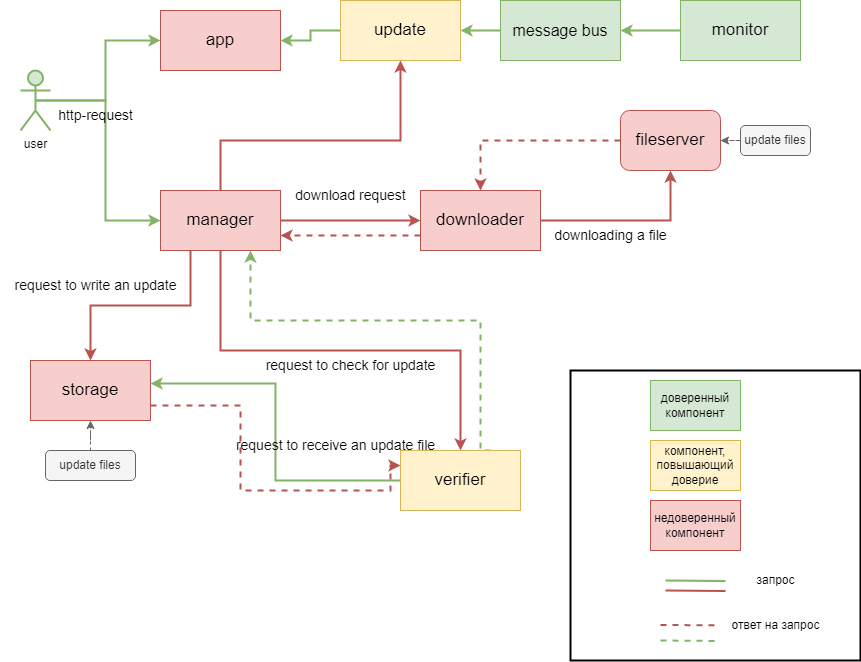

The diagram above was exported from draw.io. Its source (the exported page's mxGraphModel, read from the mxfile embedded in the PNG):
<mxGraphModel dx="832" dy="479" grid="1" gridSize="10" guides="1" tooltips="1" connect="1" arrows="1" fold="1" page="1" pageScale="1" pageWidth="827" pageHeight="1169" math="0" shadow="0">
  <root>
    <mxCell id="0" />
    <mxCell id="1" parent="0" />
    <mxCell id="jWXUNVE3eB3GwsXeMdqP-10" style="edgeStyle=orthogonalEdgeStyle;rounded=0;orthogonalLoop=1;jettySize=auto;html=1;exitX=0.5;exitY=0.5;exitDx=0;exitDy=0;exitPerimeter=0;strokeWidth=2;fillColor=#d5e8d4;strokeColor=#82b366;" parent="1" source="jWXUNVE3eB3GwsXeMdqP-1" target="jWXUNVE3eB3GwsXeMdqP-3" edge="1">
      <mxGeometry relative="1" as="geometry" />
    </mxCell>
    <mxCell id="jWXUNVE3eB3GwsXeMdqP-11" style="edgeStyle=orthogonalEdgeStyle;rounded=0;orthogonalLoop=1;jettySize=auto;html=1;exitX=0.5;exitY=0.5;exitDx=0;exitDy=0;exitPerimeter=0;entryX=0;entryY=0.5;entryDx=0;entryDy=0;strokeWidth=2;fillColor=#d5e8d4;strokeColor=#82b366;" parent="1" source="jWXUNVE3eB3GwsXeMdqP-1" target="jWXUNVE3eB3GwsXeMdqP-5" edge="1">
      <mxGeometry relative="1" as="geometry" />
    </mxCell>
    <mxCell id="jWXUNVE3eB3GwsXeMdqP-1" value="user" style="shape=umlActor;verticalLabelPosition=bottom;verticalAlign=top;html=1;outlineConnect=0;strokeWidth=2;fillColor=#d5e8d4;strokeColor=#82b366;" parent="1" vertex="1">
      <mxGeometry x="20" y="90" width="30" height="60" as="geometry" />
    </mxCell>
    <mxCell id="jWXUNVE3eB3GwsXeMdqP-3" value="&lt;font style=&quot;font-size: 17px;&quot;&gt;app&lt;/font&gt;" style="rounded=0;whiteSpace=wrap;html=1;fillColor=#f8cecc;strokeColor=#b85450;" parent="1" vertex="1">
      <mxGeometry x="160" y="30" width="120" height="60" as="geometry" />
    </mxCell>
    <mxCell id="jWXUNVE3eB3GwsXeMdqP-12" style="edgeStyle=orthogonalEdgeStyle;rounded=0;orthogonalLoop=1;jettySize=auto;html=1;exitX=1;exitY=0.5;exitDx=0;exitDy=0;entryX=0;entryY=0.5;entryDx=0;entryDy=0;strokeWidth=2;fillColor=#f8cecc;strokeColor=#b85450;" parent="1" source="jWXUNVE3eB3GwsXeMdqP-5" target="jWXUNVE3eB3GwsXeMdqP-9" edge="1">
      <mxGeometry relative="1" as="geometry" />
    </mxCell>
    <mxCell id="jWXUNVE3eB3GwsXeMdqP-18" style="edgeStyle=orthogonalEdgeStyle;rounded=0;orthogonalLoop=1;jettySize=auto;html=1;exitX=0.5;exitY=1;exitDx=0;exitDy=0;fillColor=#f8cecc;strokeColor=#b85450;strokeWidth=2;" parent="1" source="jWXUNVE3eB3GwsXeMdqP-5" target="jWXUNVE3eB3GwsXeMdqP-7" edge="1">
      <mxGeometry relative="1" as="geometry" />
    </mxCell>
    <mxCell id="jWXUNVE3eB3GwsXeMdqP-19" style="edgeStyle=orthogonalEdgeStyle;rounded=0;orthogonalLoop=1;jettySize=auto;html=1;exitX=0.25;exitY=1;exitDx=0;exitDy=0;entryX=0.5;entryY=0;entryDx=0;entryDy=0;strokeWidth=2;fillColor=#f8cecc;strokeColor=#b85450;" parent="1" source="jWXUNVE3eB3GwsXeMdqP-5" target="jWXUNVE3eB3GwsXeMdqP-6" edge="1">
      <mxGeometry relative="1" as="geometry" />
    </mxCell>
    <mxCell id="d7nVhZPmzwNM0hUZT0j6-1" style="edgeStyle=orthogonalEdgeStyle;rounded=0;orthogonalLoop=1;jettySize=auto;html=1;fillColor=#f8cecc;strokeColor=#b85450;strokeWidth=2;" edge="1" parent="1" source="jWXUNVE3eB3GwsXeMdqP-5" target="jWXUNVE3eB3GwsXeMdqP-31">
      <mxGeometry relative="1" as="geometry">
        <Array as="points">
          <mxPoint x="220" y="160" />
          <mxPoint x="400" y="160" />
        </Array>
      </mxGeometry>
    </mxCell>
    <mxCell id="jWXUNVE3eB3GwsXeMdqP-5" value="&lt;font style=&quot;font-size: 17px;&quot;&gt;manager&lt;/font&gt;" style="rounded=0;whiteSpace=wrap;html=1;fillColor=#f8cecc;strokeColor=#b85450;" parent="1" vertex="1">
      <mxGeometry x="160" y="210" width="120" height="60" as="geometry" />
    </mxCell>
    <mxCell id="jWXUNVE3eB3GwsXeMdqP-37" style="edgeStyle=orthogonalEdgeStyle;rounded=0;orthogonalLoop=1;jettySize=auto;html=1;exitX=1;exitY=0.75;exitDx=0;exitDy=0;entryX=0;entryY=0.25;entryDx=0;entryDy=0;fillColor=#f8cecc;strokeColor=#b85450;dashed=1;strokeWidth=2;" parent="1" source="jWXUNVE3eB3GwsXeMdqP-6" target="jWXUNVE3eB3GwsXeMdqP-7" edge="1">
      <mxGeometry relative="1" as="geometry">
        <Array as="points">
          <mxPoint x="240" y="425" />
          <mxPoint x="240" y="510" />
          <mxPoint x="390" y="510" />
        </Array>
      </mxGeometry>
    </mxCell>
    <mxCell id="jWXUNVE3eB3GwsXeMdqP-6" value="&lt;font style=&quot;font-size: 17px;&quot;&gt;storage&lt;/font&gt;" style="rounded=0;whiteSpace=wrap;html=1;fillColor=#f8cecc;strokeColor=#b85450;" parent="1" vertex="1">
      <mxGeometry x="30" y="380" width="120" height="60" as="geometry" />
    </mxCell>
    <mxCell id="jWXUNVE3eB3GwsXeMdqP-26" style="edgeStyle=orthogonalEdgeStyle;rounded=0;orthogonalLoop=1;jettySize=auto;html=1;exitX=0;exitY=0.5;exitDx=0;exitDy=0;entryX=1;entryY=0.383;entryDx=0;entryDy=0;entryPerimeter=0;fillColor=#d5e8d4;strokeColor=#82b366;strokeWidth=2;" parent="1" source="jWXUNVE3eB3GwsXeMdqP-7" target="jWXUNVE3eB3GwsXeMdqP-6" edge="1">
      <mxGeometry relative="1" as="geometry" />
    </mxCell>
    <mxCell id="jWXUNVE3eB3GwsXeMdqP-29" style="edgeStyle=orthogonalEdgeStyle;rounded=0;orthogonalLoop=1;jettySize=auto;html=1;exitX=0.75;exitY=0;exitDx=0;exitDy=0;entryX=0.75;entryY=1;entryDx=0;entryDy=0;fillColor=#d5e8d4;strokeColor=#82b366;strokeWidth=2;dashed=1;" parent="1" source="jWXUNVE3eB3GwsXeMdqP-7" target="jWXUNVE3eB3GwsXeMdqP-5" edge="1">
      <mxGeometry relative="1" as="geometry">
        <Array as="points">
          <mxPoint x="480" y="340" />
          <mxPoint x="250" y="340" />
        </Array>
      </mxGeometry>
    </mxCell>
    <mxCell id="jWXUNVE3eB3GwsXeMdqP-7" value="&lt;font style=&quot;font-size: 17px;&quot;&gt;verifier&lt;/font&gt;" style="rounded=0;whiteSpace=wrap;html=1;fillColor=#fff2cc;strokeColor=#d6b656;" parent="1" vertex="1">
      <mxGeometry x="400" y="470" width="120" height="60" as="geometry" />
    </mxCell>
    <mxCell id="jWXUNVE3eB3GwsXeMdqP-32" style="edgeStyle=orthogonalEdgeStyle;rounded=0;orthogonalLoop=1;jettySize=auto;html=1;exitX=0;exitY=0.5;exitDx=0;exitDy=0;entryX=1;entryY=0.5;entryDx=0;entryDy=0;strokeWidth=2;fillColor=#d5e8d4;strokeColor=#82b366;" parent="1" source="jWXUNVE3eB3GwsXeMdqP-8" target="jWXUNVE3eB3GwsXeMdqP-31" edge="1">
      <mxGeometry relative="1" as="geometry" />
    </mxCell>
    <mxCell id="jWXUNVE3eB3GwsXeMdqP-8" value="&lt;font style=&quot;font-size: 16px;&quot;&gt;message bus&lt;/font&gt;" style="rounded=0;whiteSpace=wrap;html=1;fillColor=#d5e8d4;strokeColor=#82b366;" parent="1" vertex="1">
      <mxGeometry x="500" y="20" width="120" height="60" as="geometry" />
    </mxCell>
    <mxCell id="jWXUNVE3eB3GwsXeMdqP-15" style="edgeStyle=orthogonalEdgeStyle;rounded=0;orthogonalLoop=1;jettySize=auto;html=1;exitX=1;exitY=0.5;exitDx=0;exitDy=0;fillColor=#f8cecc;strokeColor=#b85450;strokeWidth=2;" parent="1" source="jWXUNVE3eB3GwsXeMdqP-9" target="jWXUNVE3eB3GwsXeMdqP-14" edge="1">
      <mxGeometry relative="1" as="geometry" />
    </mxCell>
    <mxCell id="jWXUNVE3eB3GwsXeMdqP-17" style="edgeStyle=orthogonalEdgeStyle;rounded=0;orthogonalLoop=1;jettySize=auto;html=1;exitX=0;exitY=0.75;exitDx=0;exitDy=0;entryX=1;entryY=0.75;entryDx=0;entryDy=0;fillColor=#f8cecc;strokeColor=#b85450;strokeWidth=2;dashed=1;" parent="1" source="jWXUNVE3eB3GwsXeMdqP-9" target="jWXUNVE3eB3GwsXeMdqP-5" edge="1">
      <mxGeometry relative="1" as="geometry" />
    </mxCell>
    <mxCell id="jWXUNVE3eB3GwsXeMdqP-9" value="&lt;font style=&quot;font-size: 17px;&quot;&gt;downloader&lt;/font&gt;" style="rounded=0;whiteSpace=wrap;html=1;fillColor=#f8cecc;strokeColor=#b85450;" parent="1" vertex="1">
      <mxGeometry x="420" y="210" width="120" height="60" as="geometry" />
    </mxCell>
    <mxCell id="jWXUNVE3eB3GwsXeMdqP-16" style="edgeStyle=orthogonalEdgeStyle;rounded=0;orthogonalLoop=1;jettySize=auto;html=1;entryX=0.5;entryY=0;entryDx=0;entryDy=0;strokeWidth=2;fillColor=#f8cecc;strokeColor=#b85450;dashed=1;" parent="1" source="jWXUNVE3eB3GwsXeMdqP-14" target="jWXUNVE3eB3GwsXeMdqP-9" edge="1">
      <mxGeometry relative="1" as="geometry" />
    </mxCell>
    <mxCell id="jWXUNVE3eB3GwsXeMdqP-14" value="&lt;font style=&quot;font-size: 17px;&quot;&gt;fileserver&lt;/font&gt;" style="rounded=1;whiteSpace=wrap;html=1;fillColor=#f8cecc;strokeColor=#b85450;" parent="1" vertex="1">
      <mxGeometry x="620" y="130" width="100" height="60" as="geometry" />
    </mxCell>
    <mxCell id="jWXUNVE3eB3GwsXeMdqP-21" style="edgeStyle=orthogonalEdgeStyle;rounded=0;orthogonalLoop=1;jettySize=auto;html=1;fillColor=#f5f5f5;strokeColor=#666666;dashed=1;" parent="1" source="jWXUNVE3eB3GwsXeMdqP-20" target="jWXUNVE3eB3GwsXeMdqP-6" edge="1">
      <mxGeometry relative="1" as="geometry" />
    </mxCell>
    <mxCell id="jWXUNVE3eB3GwsXeMdqP-20" value="update files" style="rounded=1;whiteSpace=wrap;html=1;fillColor=#f5f5f5;fontColor=#333333;strokeColor=#666666;" parent="1" vertex="1">
      <mxGeometry x="45" y="470" width="90" height="30" as="geometry" />
    </mxCell>
    <mxCell id="jWXUNVE3eB3GwsXeMdqP-24" style="edgeStyle=orthogonalEdgeStyle;rounded=0;orthogonalLoop=1;jettySize=auto;html=1;exitX=0;exitY=0.5;exitDx=0;exitDy=0;fillColor=#f5f5f5;strokeColor=#666666;dashed=1;" parent="1" source="jWXUNVE3eB3GwsXeMdqP-22" target="jWXUNVE3eB3GwsXeMdqP-14" edge="1">
      <mxGeometry relative="1" as="geometry" />
    </mxCell>
    <mxCell id="jWXUNVE3eB3GwsXeMdqP-22" value="update files" style="rounded=1;whiteSpace=wrap;html=1;fillColor=#f5f5f5;fontColor=#333333;strokeColor=#666666;" parent="1" vertex="1">
      <mxGeometry x="740" y="145" width="70" height="30" as="geometry" />
    </mxCell>
    <mxCell id="jWXUNVE3eB3GwsXeMdqP-33" style="edgeStyle=orthogonalEdgeStyle;rounded=0;orthogonalLoop=1;jettySize=auto;html=1;exitX=0;exitY=0.5;exitDx=0;exitDy=0;entryX=1;entryY=0.5;entryDx=0;entryDy=0;fillColor=#d5e8d4;strokeColor=#82b366;strokeWidth=2;" parent="1" source="jWXUNVE3eB3GwsXeMdqP-31" target="jWXUNVE3eB3GwsXeMdqP-3" edge="1">
      <mxGeometry relative="1" as="geometry" />
    </mxCell>
    <mxCell id="jWXUNVE3eB3GwsXeMdqP-31" value="&lt;font style=&quot;font-size: 17px;&quot;&gt;update&lt;/font&gt;" style="rounded=0;whiteSpace=wrap;html=1;fillColor=#fff2cc;strokeColor=#d6b656;" parent="1" vertex="1">
      <mxGeometry x="340" y="20" width="120" height="60" as="geometry" />
    </mxCell>
    <mxCell id="jWXUNVE3eB3GwsXeMdqP-36" style="edgeStyle=orthogonalEdgeStyle;rounded=0;orthogonalLoop=1;jettySize=auto;html=1;entryX=1;entryY=0.5;entryDx=0;entryDy=0;strokeWidth=2;fillColor=#d5e8d4;strokeColor=#82b366;" parent="1" source="jWXUNVE3eB3GwsXeMdqP-34" target="jWXUNVE3eB3GwsXeMdqP-8" edge="1">
      <mxGeometry relative="1" as="geometry" />
    </mxCell>
    <mxCell id="jWXUNVE3eB3GwsXeMdqP-34" value="&lt;font style=&quot;font-size: 17px;&quot;&gt;monitor&lt;/font&gt;" style="rounded=0;whiteSpace=wrap;html=1;fillColor=#d5e8d4;strokeColor=#82b366;" parent="1" vertex="1">
      <mxGeometry x="680" y="20" width="120" height="60" as="geometry" />
    </mxCell>
    <mxCell id="jWXUNVE3eB3GwsXeMdqP-38" value="&lt;span&gt;&lt;font style=&quot;font-size: 14px;&quot;&gt;http-request&lt;/font&gt;&lt;/span&gt;" style="text;html=1;align=center;verticalAlign=middle;resizable=0;points=[];autosize=1;strokeColor=none;fillColor=none;fontStyle=0" parent="1" vertex="1">
      <mxGeometry x="45" y="120" width="100" height="30" as="geometry" />
    </mxCell>
    <mxCell id="jWXUNVE3eB3GwsXeMdqP-40" value="&lt;span&gt;&lt;font style=&quot;font-size: 14px;&quot;&gt;request to check for update&lt;/font&gt;&lt;/span&gt;" style="text;html=1;align=center;verticalAlign=middle;resizable=0;points=[];autosize=1;strokeColor=none;fillColor=none;fontStyle=0" parent="1" vertex="1">
      <mxGeometry x="255" y="370" width="190" height="30" as="geometry" />
    </mxCell>
    <mxCell id="jWXUNVE3eB3GwsXeMdqP-41" value="&lt;span&gt;&lt;font style=&quot;font-size: 14px;&quot;&gt;downloading a file&lt;/font&gt;&lt;/span&gt;" style="text;html=1;align=center;verticalAlign=middle;resizable=0;points=[];autosize=1;strokeColor=none;fillColor=none;fontStyle=0" parent="1" vertex="1">
      <mxGeometry x="540" y="240" width="140" height="30" as="geometry" />
    </mxCell>
    <mxCell id="jWXUNVE3eB3GwsXeMdqP-42" value="&lt;span&gt;&lt;font style=&quot;font-size: 14px;&quot;&gt;request to write an update&lt;/font&gt;&lt;/span&gt;" style="text;html=1;align=center;verticalAlign=middle;resizable=0;points=[];autosize=1;strokeColor=none;fillColor=none;fontStyle=0" parent="1" vertex="1">
      <mxGeometry y="290" width="190" height="30" as="geometry" />
    </mxCell>
    <mxCell id="jWXUNVE3eB3GwsXeMdqP-43" value="&lt;span&gt;&lt;font style=&quot;font-size: 14px;&quot;&gt;request to receive an update file&lt;/font&gt;&lt;/span&gt;" style="text;html=1;align=center;verticalAlign=middle;resizable=0;points=[];autosize=1;strokeColor=none;fillColor=none;fontStyle=0" parent="1" vertex="1">
      <mxGeometry x="225" y="450" width="220" height="30" as="geometry" />
    </mxCell>
    <mxCell id="jWXUNVE3eB3GwsXeMdqP-44" value="доверенный компонент" style="rounded=0;whiteSpace=wrap;html=1;fillColor=#d5e8d4;strokeColor=#82b366;" parent="1" vertex="1">
      <mxGeometry x="650" y="400" width="90" height="50" as="geometry" />
    </mxCell>
    <mxCell id="jWXUNVE3eB3GwsXeMdqP-45" value="компонент, повышающий доверие" style="rounded=0;whiteSpace=wrap;html=1;fillColor=#fff2cc;strokeColor=#d6b656;" parent="1" vertex="1">
      <mxGeometry x="650" y="460" width="90" height="50" as="geometry" />
    </mxCell>
    <mxCell id="jWXUNVE3eB3GwsXeMdqP-46" value="недоверенный компонент" style="rounded=0;whiteSpace=wrap;html=1;fillColor=#f8cecc;strokeColor=#b85450;" parent="1" vertex="1">
      <mxGeometry x="650" y="520" width="90" height="50" as="geometry" />
    </mxCell>
    <mxCell id="jWXUNVE3eB3GwsXeMdqP-47" value="" style="endArrow=none;html=1;rounded=0;fillColor=#d5e8d4;strokeColor=#82b366;strokeWidth=2;" parent="1" edge="1">
      <mxGeometry width="50" height="50" relative="1" as="geometry">
        <mxPoint x="665" y="600" as="sourcePoint" />
        <mxPoint x="725" y="600.5" as="targetPoint" />
      </mxGeometry>
    </mxCell>
    <mxCell id="jWXUNVE3eB3GwsXeMdqP-48" value="" style="endArrow=none;html=1;rounded=0;fillColor=#f8cecc;strokeColor=#b85450;strokeWidth=2;" parent="1" edge="1">
      <mxGeometry width="50" height="50" relative="1" as="geometry">
        <mxPoint x="665" y="610" as="sourcePoint" />
        <mxPoint x="725" y="610.5" as="targetPoint" />
      </mxGeometry>
    </mxCell>
    <mxCell id="jWXUNVE3eB3GwsXeMdqP-49" value="запрос" style="text;html=1;align=center;verticalAlign=middle;resizable=0;points=[];autosize=1;strokeColor=none;fillColor=none;" parent="1" vertex="1">
      <mxGeometry x="745" y="585" width="60" height="30" as="geometry" />
    </mxCell>
    <mxCell id="jWXUNVE3eB3GwsXeMdqP-50" value="ответ на запрос" style="text;html=1;align=center;verticalAlign=middle;resizable=0;points=[];autosize=1;strokeColor=none;fillColor=none;" parent="1" vertex="1">
      <mxGeometry x="720" y="630" width="110" height="30" as="geometry" />
    </mxCell>
    <mxCell id="jWXUNVE3eB3GwsXeMdqP-51" value="" style="endArrow=none;html=1;rounded=0;fillColor=#f8cecc;strokeColor=#b85450;strokeWidth=2;dashed=1;" parent="1" edge="1">
      <mxGeometry width="50" height="50" relative="1" as="geometry">
        <mxPoint x="660" y="644.41" as="sourcePoint" />
        <mxPoint x="720" y="644.91" as="targetPoint" />
      </mxGeometry>
    </mxCell>
    <mxCell id="jWXUNVE3eB3GwsXeMdqP-52" value="" style="endArrow=none;html=1;rounded=0;fillColor=#d5e8d4;strokeColor=#82b366;strokeWidth=2;dashed=1;" parent="1" edge="1">
      <mxGeometry width="50" height="50" relative="1" as="geometry">
        <mxPoint x="660" y="660" as="sourcePoint" />
        <mxPoint x="720" y="660.5" as="targetPoint" />
      </mxGeometry>
    </mxCell>
    <mxCell id="jWXUNVE3eB3GwsXeMdqP-55" value="" style="whiteSpace=wrap;html=1;aspect=fixed;fillColor=none;strokeWidth=2;" parent="1" vertex="1">
      <mxGeometry x="570" y="390" width="290" height="290" as="geometry" />
    </mxCell>
    <mxCell id="jWXUNVE3eB3GwsXeMdqP-56" value="&lt;span style=&quot;font-size: 14px;&quot;&gt;download request&lt;/span&gt;" style="text;html=1;align=center;verticalAlign=middle;resizable=0;points=[];autosize=1;strokeColor=none;fillColor=none;fontStyle=0" parent="1" vertex="1">
      <mxGeometry x="285" y="200" width="130" height="30" as="geometry" />
    </mxCell>
  </root>
</mxGraphModel>